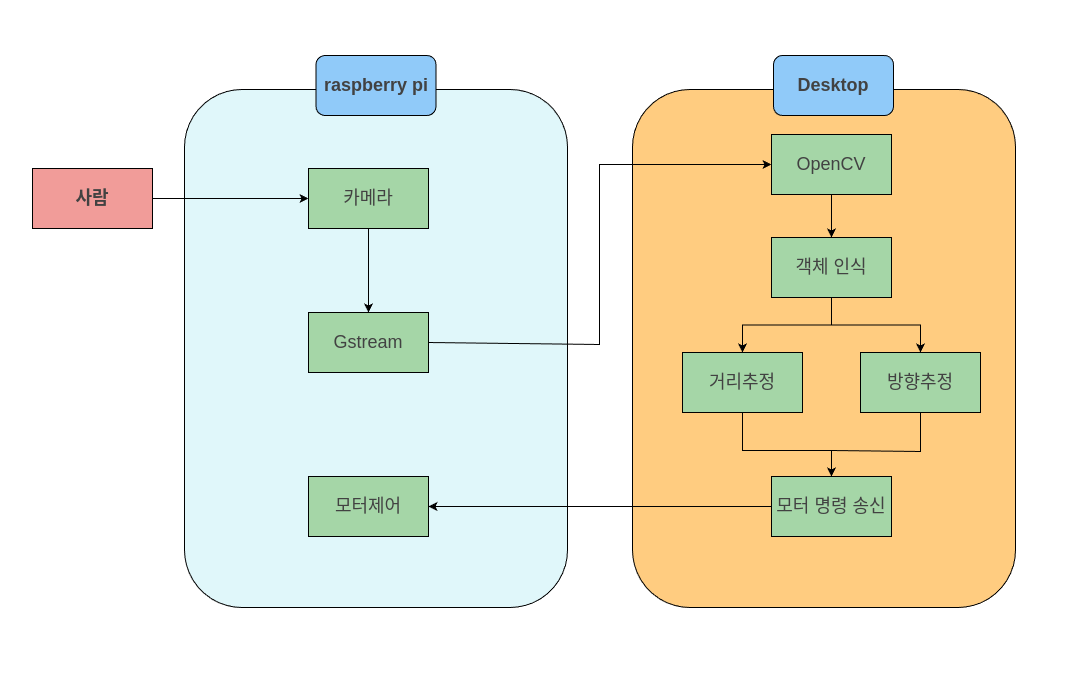

The diagram above was exported from draw.io. Its source (the exported page's mxGraphModel, read from the mxfile embedded in the PNG):
<mxGraphModel dx="2004" dy="1119" grid="0" gridSize="10" guides="1" tooltips="1" connect="1" arrows="0" fold="1" page="1" pageScale="1" pageWidth="827" pageHeight="1169" math="0" shadow="0">
  <root>
    <mxCell id="0" />
    <mxCell id="1" parent="0" />
    <mxCell id="bsFXLhqIItgYTzseiDiP-3" value="" style="rounded=0;whiteSpace=wrap;html=1;fillColor=default;strokeColor=#FFFFFF;" parent="1" vertex="1">
      <mxGeometry x="197" y="97" width="1074" height="674" as="geometry" />
    </mxCell>
    <mxCell id="8q7VawG1SKqPWe0NLIml-1" value="" style="rounded=1;whiteSpace=wrap;html=1;fillColor=#E0F7FA;fontSize=18;" parent="1" vertex="1">
      <mxGeometry x="381" y="186" width="383" height="518" as="geometry" />
    </mxCell>
    <mxCell id="7czu2f7Ux0AKAgzEIGZt-1" value="raspberry pi" style="rounded=1;whiteSpace=wrap;html=1;strokeColor=#000000;fillColor=#90CAF9;fontColor=#424242;fontSize=18;fontStyle=1" parent="1" vertex="1">
      <mxGeometry x="512.5" y="152" width="120" height="60" as="geometry" />
    </mxCell>
    <mxCell id="8q7VawG1SKqPWe0NLIml-7" value="" style="edgeStyle=orthogonalEdgeStyle;rounded=0;orthogonalLoop=1;jettySize=auto;html=1;fontSize=18;" parent="1" source="Y9K_3Phk27BSzb8IIOIM-15" target="8q7VawG1SKqPWe0NLIml-6" edge="1">
      <mxGeometry relative="1" as="geometry" />
    </mxCell>
    <mxCell id="Y9K_3Phk27BSzb8IIOIM-15" value="카메라" style="rounded=0;whiteSpace=wrap;html=1;strokeColor=default;fillColor=#A5D6A7;fontColor=#424242;fontSize=18;" parent="1" vertex="1">
      <mxGeometry x="505" y="265" width="120" height="60" as="geometry" />
    </mxCell>
    <mxCell id="8q7VawG1SKqPWe0NLIml-2" value="사람" style="rounded=0;whiteSpace=wrap;html=1;strokeColor=#000000;fillColor=#F19C99;fontColor=#424242;fontSize=18;fontStyle=1" parent="1" vertex="1">
      <mxGeometry x="229" y="265" width="120" height="60" as="geometry" />
    </mxCell>
    <mxCell id="8q7VawG1SKqPWe0NLIml-5" value="" style="endArrow=classic;html=1;rounded=0;exitX=1;exitY=0.5;exitDx=0;exitDy=0;entryX=0;entryY=0.5;entryDx=0;entryDy=0;fontSize=18;" parent="1" source="8q7VawG1SKqPWe0NLIml-2" target="Y9K_3Phk27BSzb8IIOIM-15" edge="1">
      <mxGeometry width="50" height="50" relative="1" as="geometry">
        <mxPoint x="550" y="544" as="sourcePoint" />
        <mxPoint x="600" y="494" as="targetPoint" />
      </mxGeometry>
    </mxCell>
    <mxCell id="8q7VawG1SKqPWe0NLIml-6" value="Gstream" style="rounded=0;whiteSpace=wrap;html=1;strokeColor=default;fillColor=#A5D6A7;fontColor=#424242;fontSize=18;" parent="1" vertex="1">
      <mxGeometry x="505" y="409" width="120" height="60" as="geometry" />
    </mxCell>
    <mxCell id="8q7VawG1SKqPWe0NLIml-8" value="" style="rounded=1;whiteSpace=wrap;html=1;fillColor=#FFCC80;fontSize=18;" parent="1" vertex="1">
      <mxGeometry x="829" y="186" width="383" height="518" as="geometry" />
    </mxCell>
    <mxCell id="8q7VawG1SKqPWe0NLIml-9" value="Desktop" style="rounded=1;whiteSpace=wrap;html=1;strokeColor=#000000;fillColor=#90CAF9;fontColor=#424242;fontSize=18;fontStyle=1" parent="1" vertex="1">
      <mxGeometry x="970" y="152" width="120" height="60" as="geometry" />
    </mxCell>
    <mxCell id="8q7VawG1SKqPWe0NLIml-14" value="" style="edgeStyle=orthogonalEdgeStyle;rounded=0;orthogonalLoop=1;jettySize=auto;html=1;fontSize=18;" parent="1" source="8q7VawG1SKqPWe0NLIml-11" target="8q7VawG1SKqPWe0NLIml-13" edge="1">
      <mxGeometry relative="1" as="geometry" />
    </mxCell>
    <mxCell id="8q7VawG1SKqPWe0NLIml-11" value="OpenCV" style="rounded=0;whiteSpace=wrap;html=1;strokeColor=default;fillColor=#A5D6A7;fontColor=#424242;fontSize=18;" parent="1" vertex="1">
      <mxGeometry x="968" y="231" width="120" height="60" as="geometry" />
    </mxCell>
    <mxCell id="8q7VawG1SKqPWe0NLIml-12" value="" style="endArrow=classic;html=1;rounded=0;exitX=1;exitY=0.5;exitDx=0;exitDy=0;entryX=0;entryY=0.5;entryDx=0;entryDy=0;fontSize=18;" parent="1" source="8q7VawG1SKqPWe0NLIml-6" target="8q7VawG1SKqPWe0NLIml-11" edge="1">
      <mxGeometry width="50" height="50" relative="1" as="geometry">
        <mxPoint x="781" y="544" as="sourcePoint" />
        <mxPoint x="831" y="494" as="targetPoint" />
        <Array as="points">
          <mxPoint x="796" y="441" />
          <mxPoint x="796" y="261" />
        </Array>
      </mxGeometry>
    </mxCell>
    <mxCell id="8q7VawG1SKqPWe0NLIml-16" value="" style="edgeStyle=orthogonalEdgeStyle;rounded=0;orthogonalLoop=1;jettySize=auto;html=1;fontSize=18;" parent="1" source="8q7VawG1SKqPWe0NLIml-13" target="8q7VawG1SKqPWe0NLIml-15" edge="1">
      <mxGeometry relative="1" as="geometry" />
    </mxCell>
    <mxCell id="8q7VawG1SKqPWe0NLIml-13" value="객체 인식" style="rounded=0;whiteSpace=wrap;html=1;strokeColor=default;fillColor=#A5D6A7;fontColor=#424242;fontSize=18;" parent="1" vertex="1">
      <mxGeometry x="968" y="334" width="120" height="60" as="geometry" />
    </mxCell>
    <mxCell id="8q7VawG1SKqPWe0NLIml-15" value="거리추정" style="rounded=0;whiteSpace=wrap;html=1;strokeColor=default;fillColor=#A5D6A7;fontColor=#424242;fontSize=18;" parent="1" vertex="1">
      <mxGeometry x="879" y="449" width="120" height="60" as="geometry" />
    </mxCell>
    <mxCell id="8q7VawG1SKqPWe0NLIml-23" value="" style="edgeStyle=orthogonalEdgeStyle;rounded=0;orthogonalLoop=1;jettySize=auto;html=1;fontSize=18;" parent="1" source="8q7VawG1SKqPWe0NLIml-17" target="8q7VawG1SKqPWe0NLIml-22" edge="1">
      <mxGeometry relative="1" as="geometry" />
    </mxCell>
    <mxCell id="8q7VawG1SKqPWe0NLIml-17" value="모터 명령 송신" style="rounded=0;whiteSpace=wrap;html=1;strokeColor=default;fillColor=#A5D6A7;fontColor=#424242;fontSize=18;" parent="1" vertex="1">
      <mxGeometry x="968" y="573" width="120" height="60" as="geometry" />
    </mxCell>
    <mxCell id="8q7VawG1SKqPWe0NLIml-22" value="모터제어" style="rounded=0;whiteSpace=wrap;html=1;strokeColor=default;fillColor=#A5D6A7;fontColor=#424242;fontSize=18;" parent="1" vertex="1">
      <mxGeometry x="505" y="573" width="120" height="60" as="geometry" />
    </mxCell>
    <mxCell id="pJzHnw5Y8oUDlOQ_Bbkr-1" value="방향추정" style="rounded=0;whiteSpace=wrap;html=1;strokeColor=default;fillColor=#A5D6A7;fontColor=#424242;fontSize=18;" parent="1" vertex="1">
      <mxGeometry x="1057" y="449" width="120" height="60" as="geometry" />
    </mxCell>
    <mxCell id="pJzHnw5Y8oUDlOQ_Bbkr-2" value="" style="edgeStyle=orthogonalEdgeStyle;rounded=0;orthogonalLoop=1;jettySize=auto;html=1;fontSize=18;exitX=0.5;exitY=1;exitDx=0;exitDy=0;entryX=0.5;entryY=0;entryDx=0;entryDy=0;" parent="1" source="8q7VawG1SKqPWe0NLIml-13" target="pJzHnw5Y8oUDlOQ_Bbkr-1" edge="1">
      <mxGeometry relative="1" as="geometry">
        <mxPoint x="1038" y="404" as="sourcePoint" />
        <mxPoint x="949" y="459" as="targetPoint" />
      </mxGeometry>
    </mxCell>
    <mxCell id="pJzHnw5Y8oUDlOQ_Bbkr-3" value="" style="endArrow=classic;html=1;rounded=0;exitX=0.5;exitY=1;exitDx=0;exitDy=0;entryX=0.5;entryY=0;entryDx=0;entryDy=0;" parent="1" source="8q7VawG1SKqPWe0NLIml-15" target="8q7VawG1SKqPWe0NLIml-17" edge="1">
      <mxGeometry width="50" height="50" relative="1" as="geometry">
        <mxPoint x="869" y="661" as="sourcePoint" />
        <mxPoint x="919" y="611" as="targetPoint" />
        <Array as="points">
          <mxPoint x="939" y="547" />
          <mxPoint x="1028" y="547" />
        </Array>
      </mxGeometry>
    </mxCell>
    <mxCell id="pJzHnw5Y8oUDlOQ_Bbkr-4" value="" style="endArrow=classic;html=1;rounded=0;exitX=0.5;exitY=1;exitDx=0;exitDy=0;entryX=0.5;entryY=0;entryDx=0;entryDy=0;" parent="1" source="pJzHnw5Y8oUDlOQ_Bbkr-1" target="8q7VawG1SKqPWe0NLIml-17" edge="1">
      <mxGeometry width="50" height="50" relative="1" as="geometry">
        <mxPoint x="949" y="519" as="sourcePoint" />
        <mxPoint x="1038" y="583" as="targetPoint" />
        <Array as="points">
          <mxPoint x="1117" y="548" />
          <mxPoint x="1028" y="547" />
        </Array>
      </mxGeometry>
    </mxCell>
  </root>
</mxGraphModel>